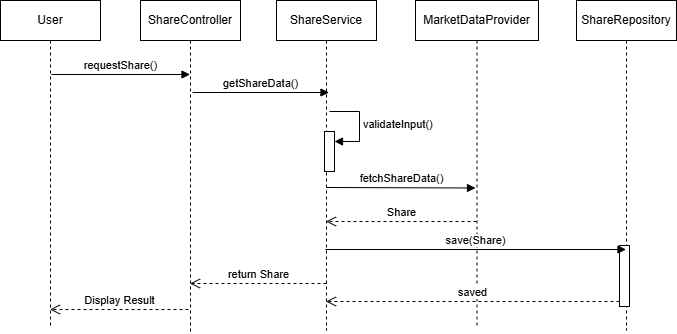

The diagram above was exported from draw.io. Its source (the exported page's mxGraphModel, read from the mxfile embedded in the PNG):
<mxGraphModel dx="891" dy="839" grid="0" gridSize="10" guides="1" tooltips="1" connect="1" arrows="1" fold="1" page="0" pageScale="1" pageWidth="827" pageHeight="1169" math="0" shadow="0">
  <root>
    <mxCell id="0" />
    <mxCell id="1" parent="0" />
    <mxCell id="M9YiWXRxBhM5lkZ4Qmr5-39" parent="1" style="shape=umlLifeline;perimeter=lifelinePerimeter;whiteSpace=wrap;html=1;container=1;dropTarget=0;collapsible=0;recursiveResize=0;outlineConnect=0;portConstraint=eastwest;newEdgeStyle={&quot;curved&quot;:0,&quot;rounded&quot;:0};" value="User" vertex="1">
      <mxGeometry height="328" width="100" x="99" y="-215" as="geometry" />
    </mxCell>
    <mxCell id="M9YiWXRxBhM5lkZ4Qmr5-41" parent="1" style="shape=umlLifeline;perimeter=lifelinePerimeter;whiteSpace=wrap;html=1;container=1;dropTarget=0;collapsible=0;recursiveResize=0;outlineConnect=0;portConstraint=eastwest;newEdgeStyle={&quot;curved&quot;:0,&quot;rounded&quot;:0};" value="ShareService" vertex="1">
      <mxGeometry height="330" width="100" x="375" y="-215" as="geometry" />
    </mxCell>
    <mxCell id="M9YiWXRxBhM5lkZ4Qmr5-54" parent="M9YiWXRxBhM5lkZ4Qmr5-41" style="html=1;points=[[0,0,0,0,5],[0,1,0,0,-5],[1,0,0,0,5],[1,1,0,0,-5]];perimeter=orthogonalPerimeter;outlineConnect=0;targetShapes=umlLifeline;portConstraint=eastwest;newEdgeStyle={&quot;curved&quot;:0,&quot;rounded&quot;:0};" value="" vertex="1">
      <mxGeometry height="40" width="10" x="48" y="131" as="geometry" />
    </mxCell>
    <mxCell id="M9YiWXRxBhM5lkZ4Qmr5-55" edge="1" parent="M9YiWXRxBhM5lkZ4Qmr5-41" style="html=1;align=left;spacingLeft=2;endArrow=block;rounded=0;edgeStyle=orthogonalEdgeStyle;curved=0;rounded=0;" target="M9YiWXRxBhM5lkZ4Qmr5-54" value="validateInput()">
      <mxGeometry relative="1" as="geometry">
        <Array as="points">
          <mxPoint x="83" y="141" />
        </Array>
        <mxPoint x="53" y="111" as="sourcePoint" />
      </mxGeometry>
    </mxCell>
    <mxCell id="M9YiWXRxBhM5lkZ4Qmr5-42" parent="1" style="shape=umlLifeline;perimeter=lifelinePerimeter;whiteSpace=wrap;html=1;container=1;dropTarget=0;collapsible=0;recursiveResize=0;outlineConnect=0;portConstraint=eastwest;newEdgeStyle={&quot;curved&quot;:0,&quot;rounded&quot;:0};" value="ShareController" vertex="1">
      <mxGeometry height="333" width="100" x="239" y="-215" as="geometry" />
    </mxCell>
    <mxCell id="M9YiWXRxBhM5lkZ4Qmr5-43" parent="1" style="shape=umlLifeline;perimeter=lifelinePerimeter;whiteSpace=wrap;html=1;container=1;dropTarget=0;collapsible=0;recursiveResize=0;outlineConnect=0;portConstraint=eastwest;newEdgeStyle={&quot;curved&quot;:0,&quot;rounded&quot;:0};" value="MarketDataProvider" vertex="1">
      <mxGeometry height="328" width="123" x="514" y="-215" as="geometry" />
    </mxCell>
    <mxCell id="M9YiWXRxBhM5lkZ4Qmr5-44" parent="1" style="shape=umlLifeline;perimeter=lifelinePerimeter;whiteSpace=wrap;html=1;container=1;dropTarget=0;collapsible=0;recursiveResize=0;outlineConnect=0;portConstraint=eastwest;newEdgeStyle={&quot;curved&quot;:0,&quot;rounded&quot;:0};" value="ShareRepository" vertex="1">
      <mxGeometry height="330" width="100" x="675" y="-215" as="geometry" />
    </mxCell>
    <mxCell id="M9YiWXRxBhM5lkZ4Qmr5-56" parent="M9YiWXRxBhM5lkZ4Qmr5-44" style="html=1;points=[[0,0,0,0,5],[0,1,0,0,-5],[1,0,0,0,5],[1,1,0,0,-5]];perimeter=orthogonalPerimeter;outlineConnect=0;targetShapes=umlLifeline;portConstraint=eastwest;newEdgeStyle={&quot;curved&quot;:0,&quot;rounded&quot;:0};" value="" vertex="1">
      <mxGeometry height="61" width="10" x="43" y="245" as="geometry" />
    </mxCell>
    <mxCell id="M9YiWXRxBhM5lkZ4Qmr5-45" edge="1" parent="1" style="html=1;verticalAlign=bottom;endArrow=block;curved=0;rounded=0;" value="requestShare()">
      <mxGeometry relative="1" width="80" as="geometry">
        <mxPoint x="150" y="-141" as="sourcePoint" />
        <mxPoint x="288.5" y="-141" as="targetPoint" />
      </mxGeometry>
    </mxCell>
    <mxCell id="M9YiWXRxBhM5lkZ4Qmr5-46" edge="1" parent="1" style="html=1;verticalAlign=bottom;endArrow=block;curved=0;rounded=0;" value="getShareData()">
      <mxGeometry relative="1" width="80" as="geometry">
        <mxPoint x="291" y="-123" as="sourcePoint" />
        <mxPoint x="427.5" y="-123" as="targetPoint" />
      </mxGeometry>
    </mxCell>
    <mxCell id="M9YiWXRxBhM5lkZ4Qmr5-48" edge="1" parent="1" style="html=1;verticalAlign=bottom;endArrow=block;curved=0;rounded=0;" value="fetchShareData()">
      <mxGeometry relative="1" width="80" as="geometry">
        <mxPoint x="425" y="-28" as="sourcePoint" />
        <mxPoint x="574" y="-27.5" as="targetPoint" />
      </mxGeometry>
    </mxCell>
    <mxCell id="M9YiWXRxBhM5lkZ4Qmr5-49" edge="1" parent="1" style="html=1;verticalAlign=bottom;endArrow=open;dashed=1;endSize=8;curved=0;rounded=0;" target="M9YiWXRxBhM5lkZ4Qmr5-41" value="Share">
      <mxGeometry relative="1" as="geometry">
        <mxPoint x="575" y="6" as="sourcePoint" />
        <mxPoint x="495" y="6" as="targetPoint" />
      </mxGeometry>
    </mxCell>
    <mxCell id="M9YiWXRxBhM5lkZ4Qmr5-50" edge="1" parent="1" style="html=1;verticalAlign=bottom;endArrow=block;curved=0;rounded=0;startArrow=none;startFill=0;" target="M9YiWXRxBhM5lkZ4Qmr5-44" value="save(Share)">
      <mxGeometry relative="1" width="80" as="geometry">
        <mxPoint x="424" y="34" as="sourcePoint" />
        <mxPoint x="504" y="34" as="targetPoint" />
      </mxGeometry>
    </mxCell>
    <mxCell id="M9YiWXRxBhM5lkZ4Qmr5-52" edge="1" parent="1" style="html=1;verticalAlign=bottom;endArrow=open;dashed=1;endSize=8;curved=0;rounded=0;" value="return Share">
      <mxGeometry relative="1" as="geometry">
        <mxPoint x="425" y="68" as="sourcePoint" />
        <mxPoint x="288.5" y="68" as="targetPoint" />
      </mxGeometry>
    </mxCell>
    <mxCell id="M9YiWXRxBhM5lkZ4Qmr5-53" edge="1" parent="1" style="html=1;verticalAlign=bottom;endArrow=open;dashed=1;endSize=8;curved=0;rounded=0;" target="M9YiWXRxBhM5lkZ4Qmr5-39" value="Display Result">
      <mxGeometry relative="1" as="geometry">
        <mxPoint x="287" y="94" as="sourcePoint" />
        <mxPoint x="207" y="94" as="targetPoint" />
      </mxGeometry>
    </mxCell>
    <mxCell id="M9YiWXRxBhM5lkZ4Qmr5-58" edge="1" parent="1" source="M9YiWXRxBhM5lkZ4Qmr5-56" style="html=1;verticalAlign=bottom;endArrow=open;dashed=1;endSize=8;curved=0;rounded=0;exitX=0;exitY=1;exitDx=0;exitDy=-5;" target="M9YiWXRxBhM5lkZ4Qmr5-41" value="saved">
      <mxGeometry relative="1" as="geometry">
        <mxPoint x="639" y="110" as="targetPoint" />
      </mxGeometry>
    </mxCell>
  </root>
</mxGraphModel>